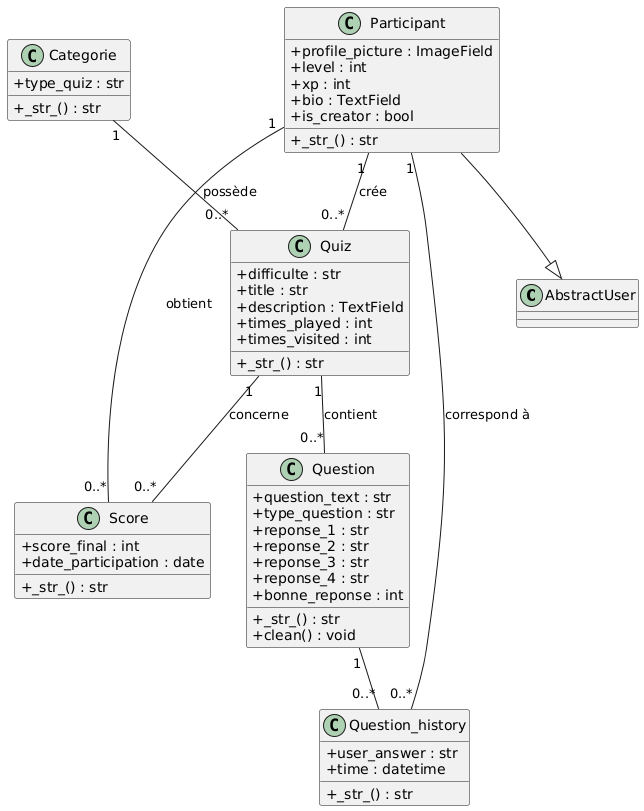

The diagram above was rendered by PlantUML. Its source (embedded in the PNG):
@startuml
skinparam classAttributeIconSize 0

class AbstractUser

class Participant {
    +profile_picture : ImageField
    +level : int
    +xp : int
    +bio : TextField
    +is_creator : bool
    +_str_() : str
}
Participant --|> AbstractUser

class Categorie {
    +type_quiz : str
    +_str_() : str
}

class Quiz {
    +difficulte : str
    +title : str
    +description : TextField
    +times_played : int
    +times_visited : int
    +_str_() : str
}

class Question {
    +question_text : str
    +type_question : str
    +reponse_1 : str
    +reponse_2 : str
    +reponse_3 : str
    +reponse_4 : str
    +bonne_reponse : int
    +_str_() : str
    +clean() : void
}

class Score {
    +score_final : int
    +date_participation : date
    +_str_() : str
}

class Question_history {
    +user_answer : str
    +time : datetime
    +_str_() : str
}

Participant "1" -- "0..*" Quiz : crée 
Participant "1" -- "0..*" Score :obtient
Participant "1" -- "0..*" Question_history : correspond à

Categorie "1" -- "0..*" Quiz : possède 

Quiz "1" -- "0..*" Question : contient
Quiz "1" -- "0..*" Score : concerne

Question "1" -- "0..*" Question_history
@enduml